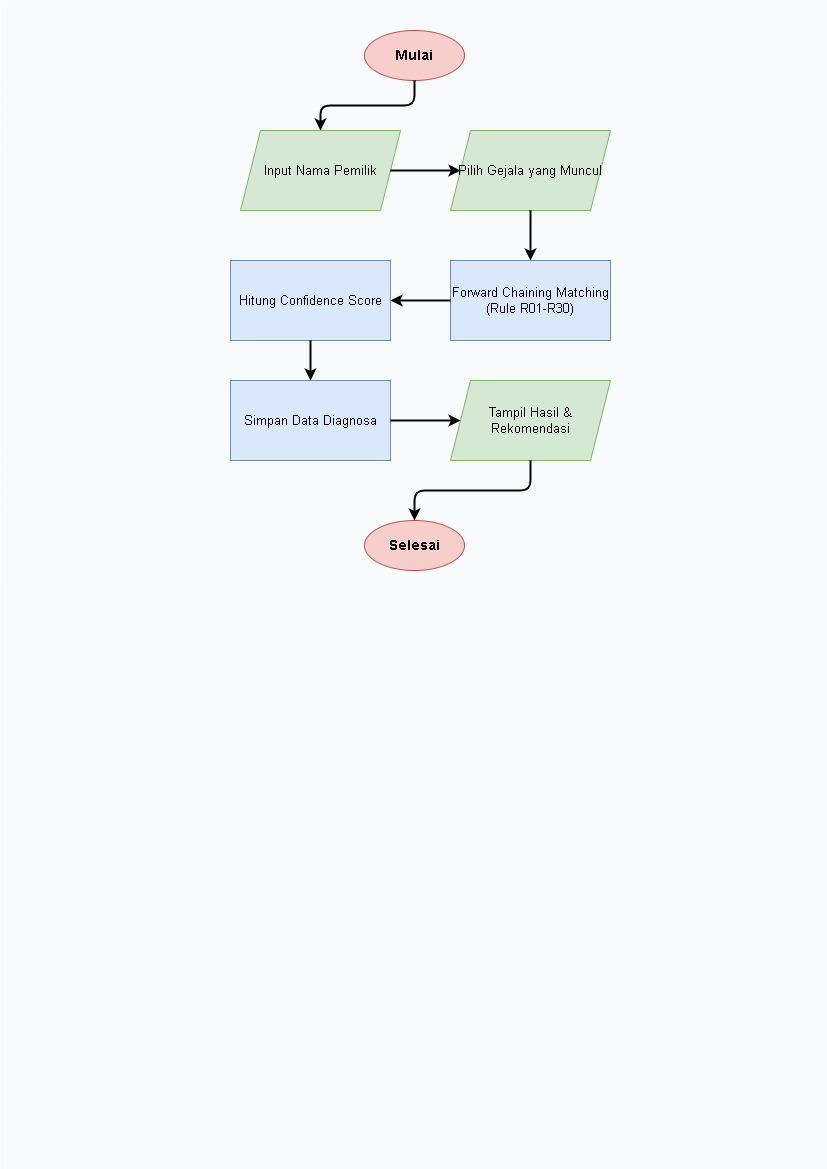

The diagram above was exported from draw.io. Its source (the exported page's mxGraphModel, read from the mxfile embedded in the PNG):
<mxGraphModel dx="620" dy="563" grid="1" gridSize="10" guides="1" tooltips="1" connect="1" arrows="1" fold="1" page="1" pageScale="1" pageWidth="827" pageHeight="1169" math="0" shadow="0">
  <root>
    <mxCell id="0" />
    <mxCell id="1" parent="0" />
    <mxCell id="bg" value="" style="rounded=0;whiteSpace=wrap;html=1;fillColor=#f8fafc;strokeColor=none;" parent="1" vertex="1">
      <mxGeometry width="827" height="1169" as="geometry" />
    </mxCell>
    <mxCell id="12" value="Mulai" style="ellipse;whiteSpace=wrap;html=1;fillColor=#f8cecc;strokeColor=#b85450;fontStyle=1;fontSize=14;" parent="1" vertex="1">
      <mxGeometry x="364" y="30" width="100" height="50" as="geometry" />
    </mxCell>
    <mxCell id="13" value="Input Nama Pemilik" style="shape=parallelogram;perimeter=parallelogramPerimeter;whiteSpace=wrap;html=1;fixedSize=1;fillColor=#d5e8d4;strokeColor=#82b366;fontSize=13;" parent="1" vertex="1">
      <mxGeometry x="240" y="130" width="160" height="80" as="geometry" />
    </mxCell>
    <mxCell id="14" value="Pilih Gejala yang Muncul" style="shape=parallelogram;perimeter=parallelogramPerimeter;whiteSpace=wrap;html=1;fixedSize=1;fillColor=#d5e8d4;strokeColor=#82b366;fontSize=13;" parent="1" vertex="1">
      <mxGeometry x="450" y="130" width="160" height="80" as="geometry" />
    </mxCell>
    <mxCell id="15" value="Forward Chaining Matching (Rule R01-R30)" style="rounded=0;whiteSpace=wrap;html=1;fillColor=#dae8fc;strokeColor=#6c8ebf;fontSize=13;" parent="1" vertex="1">
      <mxGeometry x="450" y="260" width="160" height="80" as="geometry" />
    </mxCell>
    <mxCell id="16" value="Hitung Confidence Score" style="rounded=0;whiteSpace=wrap;html=1;fillColor=#dae8fc;strokeColor=#6c8ebf;fontSize=13;" parent="1" vertex="1">
      <mxGeometry x="230" y="260" width="160" height="80" as="geometry" />
    </mxCell>
    <mxCell id="17" value="Simpan Data Diagnosa" style="rounded=0;whiteSpace=wrap;html=1;fillColor=#dae8fc;strokeColor=#6c8ebf;fontSize=13;" parent="1" vertex="1">
      <mxGeometry x="230" y="380" width="160" height="80" as="geometry" />
    </mxCell>
    <mxCell id="18" value="Tampil Hasil &amp; Rekomendasi" style="shape=parallelogram;perimeter=parallelogramPerimeter;whiteSpace=wrap;html=1;fixedSize=1;fillColor=#d5e8d4;strokeColor=#82b366;fontSize=13;" parent="1" vertex="1">
      <mxGeometry x="450" y="380" width="160" height="80" as="geometry" />
    </mxCell>
    <mxCell id="19" value="Selesai" style="ellipse;whiteSpace=wrap;html=1;fillColor=#f8cecc;strokeColor=#b85450;fontStyle=1;fontSize=14;" parent="1" vertex="1">
      <mxGeometry x="364" y="520" width="100" height="50" as="geometry" />
    </mxCell>
    <mxCell id="510" value="" style="edgeStyle=orthogonalEdgeStyle;rounded=1;orthogonalLoop=1;jettySize=auto;html=1;strokeWidth=2;fontSize=11;" parent="1" source="12" target="13" edge="1">
      <mxGeometry relative="1" as="geometry" />
    </mxCell>
    <mxCell id="511" value="" style="edgeStyle=orthogonalEdgeStyle;rounded=1;orthogonalLoop=1;jettySize=auto;html=1;strokeWidth=2;fontSize=11;" parent="1" source="13" target="14" edge="1">
      <mxGeometry relative="1" as="geometry" />
    </mxCell>
    <mxCell id="512" value="" style="edgeStyle=orthogonalEdgeStyle;rounded=1;orthogonalLoop=1;jettySize=auto;html=1;strokeWidth=2;fontSize=11;" parent="1" source="14" target="15" edge="1">
      <mxGeometry relative="1" as="geometry" />
    </mxCell>
    <mxCell id="513" value="" style="edgeStyle=orthogonalEdgeStyle;rounded=1;orthogonalLoop=1;jettySize=auto;html=1;strokeWidth=2;fontSize=11;" parent="1" source="15" target="16" edge="1">
      <mxGeometry relative="1" as="geometry" />
    </mxCell>
    <mxCell id="514" value="" style="edgeStyle=orthogonalEdgeStyle;rounded=1;orthogonalLoop=1;jettySize=auto;html=1;strokeWidth=2;fontSize=11;" parent="1" source="16" target="17" edge="1">
      <mxGeometry relative="1" as="geometry" />
    </mxCell>
    <mxCell id="515" value="" style="edgeStyle=orthogonalEdgeStyle;rounded=1;orthogonalLoop=1;jettySize=auto;html=1;strokeWidth=2;fontSize=11;" parent="1" source="17" target="18" edge="1">
      <mxGeometry relative="1" as="geometry" />
    </mxCell>
    <mxCell id="516" value="" style="edgeStyle=orthogonalEdgeStyle;rounded=1;orthogonalLoop=1;jettySize=auto;html=1;strokeWidth=2;fontSize=11;" parent="1" source="18" target="19" edge="1">
      <mxGeometry relative="1" as="geometry" />
    </mxCell>
  </root>
</mxGraphModel>